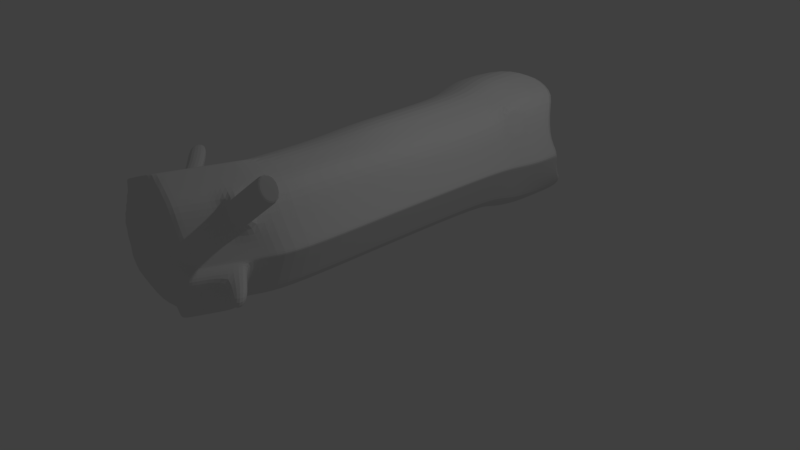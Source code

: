 # Source: CELMS-BLUKIS.blend  (saved by Blender 2.78.0; exported with 4.5.12 LTS)
import bpy
from mathutils import Matrix  # noqa: F401  (used for matrix-valued properties, if any)

bpy.ops.wm.read_factory_settings(use_empty=True)
scene = bpy.context.scene
scene.name = 'Scene'

# ---- collections
col_collection_1 = bpy.data.collections.new('Collection 1'); scene.collection.children.link(col_collection_1)

# ---- materials (node trees are filled in below, after node groups)
mat_material_001 = bpy.data.materials.new('Material.001')
mat_material_001.alpha_threshold = 0.0
mat_material_001.use_transparent_shadow = False
mat_material_001.roughness = 0.5

# ---- material node trees

# ---- world
world_world = bpy.data.worlds.new('World'); scene.world = world_world
world_world.color = (0.05088, 0.05088, 0.05088)
world_world.use_sun_shadow = False
world_world.sun_shadow_jitter_overblur = 0.0
world_world.cycles.sampling_method = 'MANUAL'

# ---- cameras
cam_camera = bpy.data.cameras.new('Camera')
cam_camera.clip_end = 100.0
cam_camera.lens = 35.0
cam_camera.sensor_width = 32.0
cam_camera.sensor_height = 18.0
cam_camera.ortho_scale = 7.314
cam_camera.dof.focus_distance = 0.0
cam_camera.dof.aperture_fstop = 128.0

# ---- lights
light_lamp = bpy.data.lights.new('Lamp', 'POINT')
light_lamp.transmission_factor = 0.0
light_lamp.cutoff_distance = 30.0
light_lamp.energy = 100.0
light_lamp.shadow_buffer_clip_start = 1.001
light_lamp.shadow_soft_size = 0.1
light_lamp.shadow_maximum_resolution = 0.006
light_lamp.use_absolute_resolution = True

# ---- meshes
me_cylinder = bpy.data.meshes.new('Cylinder')
me_cylinder.from_pydata([(-0.01811, 1.183, -1.0), (-0.9908, 0.6882, 1.186), (0.8097, 0.8949, -0.9585), (-0.2458, 0.5463, 1.268), (1.172, -0.007255, -1.0), (0.1251, -0.2275, 1.255), (0.8234, -0.8487, -1.0), (-0.1726, -0.9461, 1.255), (-0.01811, -1.197, -1.0), (-0.8556, -1.209, 1.237), (-0.8596, -0.8487, -1.0), (-1.574, -0.9109, 1.237), (-1.208, -0.007255, -1.0), (-2.007, -0.3281, 1.186), (-0.8596, 0.8342, -1.0), (-1.709, 0.3905, 1.186), (0.0, 1.0, -0.7221), (0.7071, 0.7071, -0.7221), (1.0, -4.371e-08, -0.7221), (0.7071, -0.7071, -0.7221), (-8.742e-08, -1.0, -0.7221), (-0.7071, -0.7071, -0.7221), (-1.0, 1.192e-08, -0.7221), (-0.7071, 0.7071, -0.7221), (-0.1352, 0.8641, 0.7232), (0.5983, 0.7271, 0.8053), (0.9644, -0.0352, 0.792), (0.6715, -0.7423, 0.792), (-8.742e-08, -1.0, 0.774), (-0.7071, -0.7071, 0.774), (-1.135, -0.1359, 0.7232), (-0.8423, 0.5712, 0.7232), (0.6339, 0.7623, 0.2361), (1.0, -4.371e-08, 0.2228), (0.7071, -0.7071, 0.2228), (-8.742e-08, -1.0, 0.2228), (-0.7071, -0.7071, 0.2228), (-1.135, -0.1359, 0.172), (-0.8423, 0.5712, 0.172), (-0.1352, 0.8641, 0.172), (0.7071, 0.7071, -0.006101), (1.0, -4.371e-08, -0.006101), (0.7071, -0.7071, -0.006101), (-8.742e-08, -1.0, -0.006101), (-0.7071, -0.7071, -0.006101), (-1.0, 1.192e-08, -0.006101), (-0.7071, 0.7071, -0.006101), (0.0, 1.0, -0.006101), (0.9888, 0.4624, -0.9585), (-0.09281, 0.177, 1.268), (0.8577, 0.3437, -0.7221), (0.7488, 0.3636, 0.8053), (0.7844, 0.3988, 0.2361), (0.8577, 0.3437, -0.006101), (1.172, -0.007255, -1.0), (0.1251, -0.2275, 1.255), (1.0, -2.98e-08, -0.7221), (0.9644, -0.0352, 0.792), (1.0, -2.98e-08, 0.2228), (1.0, -2.98e-08, -0.006101), (0.7559, 0.836, -0.8298), (1.092, -0.003896, -0.8713), (0.7695, -0.7832, -0.8713), (-0.009723, -1.106, -0.8713), (-0.789, -0.7832, -0.8713), (-1.112, -0.003896, -0.8713), (-0.789, 0.7754, -0.8713), (-0.009723, 1.098, -0.8713), (0.9218, 0.4355, -0.8298), (1.092, -0.003896, -0.8713), (0.7559, 0.836, -0.8298), (0.8097, 0.8949, -0.9585), (0.9888, 0.4624, -0.9585), (0.9218, 0.4355, -0.8298), (-0.004817, 1.194, -1.248), (0.823, 0.9096, -1.367), (1.002, 0.4736, -1.207), (1.185, 0.003934, -1.248), (1.185, 0.003934, -1.248), (0.8366, -0.8334, -1.437), (-0.004817, -1.186, -1.248), (-0.8463, -0.8359, -1.323), (-1.195, 0.002704, -1.192), (-0.8463, 0.8436, -1.168), (-0.1352, 0.8641, 0.7232), (-0.9908, 0.6882, 1.186), (-1.709, 0.3905, 1.186), (-0.8423, 0.5712, 0.7232), (-0.5162, 0.7858, 0.9293), (0.2224, 0.6466, 1.011), (0.5907, -0.1208, 0.9981), (0.2957, -0.8331, 0.9981), (-0.381, -1.093, 0.9801), (-1.093, -0.7979, 0.9801), (-1.523, -0.2215, 0.9293), (-1.228, 0.4908, 0.9293), (0.3741, 0.2805, 1.011), (0.5907, -0.1208, 0.9981), (-0.5162, 0.7858, 0.9293), (-1.228, 0.4908, 0.9293), (-1.134, 0.171, -1.0), (-1.944, -0.1759, 1.186), (-0.938, 0.1498, -0.7221), (-1.073, 0.01389, 0.7232), (-1.073, 0.01389, 0.172), (-0.938, 0.1498, -0.006101), (-1.043, 0.1611, -0.8713), (-1.121, 0.1821, -1.248), (-1.461, -0.07063, 0.9293), (0.3765, 0.6796, 0.9269), (0.7439, -0.08571, 0.9136), (0.4498, -0.7958, 0.9136), (-0.2248, -1.055, 0.8956), (-0.9349, -0.7606, 0.8956), (-1.364, -0.1864, 0.8448), (-1.07, 0.5238, 0.8448), (0.5277, 0.3146, 0.9269), (0.7439, -0.08571, 0.9136), (-1.07, 0.5238, 0.8448), (-0.36, 0.8179, 0.8448), (-0.36, 0.8179, 0.8448), (-1.302, -0.03598, 0.8448), (-0.9728, 0.5608, -1.0), (-0.8023, 0.4774, -0.7221), (-0.9374, 0.3415, 0.7232), (-0.9374, 0.3415, 0.172), (-0.8023, 0.4774, -0.006101), (-0.8938, 0.5222, -0.8713), (-0.9595, 0.5703, -1.168), (-1.324, 0.2594, 0.9293), (-1.806, 0.157, 1.186), (-1.166, 0.2931, 0.8448), (-1.892, 0.1089, 0.7519), (-1.733, 0.1435, 0.6674), (-1.755, 0.4389, 0.7519), (-1.597, 0.4726, 0.6674), (0.4769, 0.7518, 1.09), (0.6286, 0.3857, 1.09), (0.631, 0.7848, 1.006), (0.7822, 0.4198, 1.006), (-0.01575, -1.011, 1.295), (0.2819, -0.2923, 1.295), (0.4525, -0.8979, 1.038), (0.7475, -0.1856, 1.038), (-0.8513, 0.8394, -1.075), (-1.2, -0.001484, -1.1), (-0.8513, -0.8401, -1.23), (-0.009791, -1.19, -1.155), (0.9971, 0.4694, -1.114), (0.818, 0.9054, -1.274), (0.8317, -0.8376, -1.344), (-0.009791, 1.19, -1.155), (1.18, -0.0002538, -1.155), (1.18, -0.0002538, -1.155), (-1.126, 0.178, -1.155), (-0.9645, 0.5661, -1.075), (0.382, 1.044, -0.9799), (-0.6307, 0.6196, 1.226), (0.3418, 0.8584, -0.7221), (0.2193, 0.7979, 0.7629), (0.2365, 0.8149, 0.203), (0.3418, 0.8584, -0.006101), (0.3603, 0.9715, -0.8513), (0.3953, 1.058, -1.389), (-0.1592, 0.7185, 0.969), (-0.003991, 0.7511, 0.8845), (0.3903, 1.054, -1.296), (-0.007609, -1.018, -0.006101), (-0.007609, -1.018, -0.7221), (-0.7147, -0.7254, -0.006101), (-0.7147, -0.7254, -0.7221), (0.008716, 0.8533, -1.237), (0.549, 0.6654, -1.21), (0.6659, 0.3831, -1.21), (0.7854, 0.07663, -1.237), (0.7854, 0.07663, -1.237), (0.5579, -0.4726, -1.237), (0.008716, -0.7, -1.237), (-0.5405, -0.4726, -1.237), (-0.768, 0.07663, -1.237), (-0.5405, 0.6258, -1.237), (-0.7198, 0.1929, -1.237), (-0.6144, 0.4474, -1.237), (0.2698, 0.7625, -1.224), (0.1546, 0.3335, -1.339), (0.203, 0.3166, -1.336), (0.2233, 0.2676, -1.336), (0.2441, 0.2144, -1.341), (0.2441, 0.2144, -1.341), (0.2046, 0.1191, -1.341), (0.1092, 0.07956, -1.341), (0.01388, 0.1191, -1.341), (-0.02562, 0.2144, -1.341), (0.001046, 0.2788, -1.341), (0.01388, 0.3098, -1.341), (0.1092, 0.3493, -1.341), (-0.01725, 0.2346, -1.341), (-0.9376, -0.6604, -1.0), (-1.671, -0.7805, 1.225), (-0.7726, -0.5489, -0.7221), (-0.8029, -0.5793, 0.7627), (-0.8029, -0.5793, 0.2114), (-0.7726, -0.5489, -0.006101), (-0.8612, -0.6088, -0.8713), (-0.9243, -0.6476, -1.323), (-1.189, -0.6689, 0.9687), (-1.031, -0.6321, 0.8842), (-0.9292, -0.6518, -1.23), (-1.098, -0.273, -1.0), (-0.9075, -0.2233, -0.7221), (-1.0, -0.3163, 0.7393), (-1.0, -0.3163, 0.188), (-0.9075, -0.2233, -0.006101), (-1.01, -0.25, -0.8713), (-1.085, -0.2631, -1.192), (-1.388, -0.4035, 0.9453), (-1.229, -0.3677, 0.8609), (-1.87, -0.5122, 1.202), (-1.09, -0.2672, -1.1), (-1.874, -0.007145, 1.186), (-1.052, 0.3686, -1.0), (-0.8692, 0.3158, -0.7221), (-1.004, 0.18, 0.7232), (-1.004, 0.18, 0.172), (-0.8692, 0.3158, -0.006101), (-0.9676, 0.3442, -0.8713), (-1.039, 0.3789, -1.208), (-1.392, 0.09665, 0.9293), (-1.233, 0.1308, 0.8448), (-1.823, 0.2761, 0.7519), (-1.664, 0.3103, 0.6674), (-1.044, 0.3747, -1.115), (0.9166, -0.6236, -1.0), (0.7855, -0.5179, -0.7221), (0.7499, -0.5531, 0.792), (0.7855, -0.5179, 0.2228), (0.7855, -0.5179, -0.006101), (-0.09292, -0.7538, 1.255), (0.8559, -0.5746, -0.8713), (0.9918, -0.5858, -1.404), (0.3746, -0.6425, 0.9981), (0.5285, -0.6058, 0.9136), (0.06389, -0.8186, 1.295), (0.5314, -0.7073, 1.038), (0.9892, -0.588, -1.355), (0.01629, -0.4902, 1.255), (0.1731, -0.555, 1.295), (1.056, -0.4294, -1.257), (1.044, -0.3148, -1.0), (0.8929, -0.2585, -0.7221), (0.8574, -0.2937, 0.792), (0.8929, -0.2585, 0.2228), (0.8929, -0.2585, -0.006101), (0.9743, -0.2887, -0.8713), (1.058, -0.4272, -1.305), (0.4828, -0.3812, 0.9981), (0.6364, -0.3453, 0.9136), (0.6397, -0.446, 1.038), (0.4769, 0.7518, 1.09), (0.6286, 0.3857, 1.09), (0.631, 0.7848, 1.006), (0.7822, 0.4198, 1.006), (0.8839, 1.157, 1.01), (1.036, 0.7906, 1.01), (1.038, 1.19, 0.9254), (1.189, 0.8247, 0.9254), (0.8839, 1.157, 1.01), (1.036, 0.7906, 1.01), (1.038, 1.19, 0.9254), (1.189, 0.8247, 0.9254), (-2.146, 0.214, 0.684), (-1.987, 0.2487, 0.5995), (-2.077, 0.3813, 0.684), (-2.01, 0.544, 0.684), (-1.918, 0.4155, 0.5995), (-1.851, 0.5777, 0.5995), (-0.8849, 0.71, 1.129), (-0.8849, 0.71, 1.129), (-0.1413, 0.5687, 1.211), (0.229, -0.2037, 1.197), (-0.06805, -0.9209, 1.197), (-0.7497, -1.183, 1.179), (-1.467, -0.8857, 1.179), (-1.899, -0.3043, 1.129), (-1.602, 0.4129, 1.129), (0.0114, 0.2001, 1.211), (0.229, -0.2037, 1.197), (-1.602, 0.4129, 1.129), (-1.836, -0.1524, 1.129), (-1.699, 0.1799, 1.129), (0.08876, -0.9857, 1.238), (0.3858, -0.2685, 1.238), (-0.5255, 0.6417, 1.168), (-1.564, -0.7556, 1.168), (-1.763, -0.4879, 1.145), (-1.766, 0.01602, 1.129), (0.1682, -0.7938, 1.238), (0.2772, -0.5306, 1.238), (0.07888, 0.6159, 1.09), (0.448, -0.1535, 1.077), (0.1521, -0.8677, 1.077), (-0.5265, -1.128, 1.059), (-1.241, -0.8325, 1.059), (-1.672, -0.2542, 1.008), (-1.376, 0.46, 1.008), (0.2309, 0.2488, 1.09), (0.448, -0.1535, 1.077), (-1.376, 0.46, 1.008), (-1.609, -0.1029, 1.008), (-1.472, 0.228, 1.008), (0.3089, -0.9325, 1.117), (0.6048, -0.2183, 1.117), (-0.3037, 0.6882, 1.048), (-1.337, -0.7031, 1.047), (-1.536, -0.4368, 1.024), (-1.54, 0.06483, 1.008), (0.3881, -0.7414, 1.117), (0.4966, -0.4794, 1.117), (-0.6617, 0.7559, 1.008), (-0.6617, 0.7559, 1.008), (0.9557, -0.3633, 1.207), (1.098, -0.3306, 1.128), (0.9906, -0.591, 1.128), (0.8475, -0.6244, 1.207)], [], [(292, 157, 3, 278), (285, 49, 5, 279), (237, 7, 140, 242), (280, 7, 9, 281), (281, 9, 11, 282), (294, 217, 13, 283), (3, 157, 1, 15, 130, 219, 101, 13, 217, 198, 11, 9, 7, 237, 245, 55, 5, 49), (289, 130, 15, 284), (284, 15, 86, 287), (155, 144, 83, 128), (66, 23, 16, 67), (127, 123, 23, 66), (213, 209, 22, 65), (63, 20, 21, 64), (62, 19, 20, 63), (238, 233, 19, 62), (68, 50, 18, 61), (162, 158, 17, 60), (38, 31, 24, 39), (125, 124, 31, 38), (211, 210, 30, 37), (35, 28, 29, 36), (34, 27, 28, 35), (235, 234, 27, 34), (52, 51, 26, 33), (160, 159, 25, 32), (161, 160, 32, 40), (53, 52, 33, 41), (236, 235, 34, 42), (42, 34, 35, 43), (43, 35, 36, 44), (212, 211, 37, 45), (126, 125, 38, 46), (46, 38, 39, 47), (23, 46, 47, 16), (123, 126, 46, 23), (209, 212, 45, 22), (44, 21, 170, 169), (19, 42, 43, 20), (233, 236, 42, 19), (50, 53, 41, 18), (158, 161, 40, 17), (17, 40, 53, 50), (40, 32, 52, 53), (32, 25, 51, 52), (60, 17, 50, 68), (278, 3, 49, 285), (18, 41, 59, 56), (41, 33, 58, 59), (33, 26, 57, 58), (61, 18, 56, 69), (279, 5, 55, 286), (4, 61, 69, 54), (68, 48, 72, 73), (156, 162, 60, 2), (48, 68, 61, 4), (232, 238, 62, 6), (6, 62, 63, 8), (8, 63, 64, 10), (208, 213, 65, 12), (122, 127, 66, 14), (14, 66, 67, 0), (71, 70, 73, 72), (2, 60, 70, 71), (48, 2, 71, 72), (60, 68, 73, 70), (74, 163, 75, 76, 77, 78, 254, 239, 79, 80, 81, 204, 214, 82, 107, 226, 128, 83), (218, 145, 82, 214), (147, 146, 81, 80), (149, 148, 76, 75), (150, 147, 80, 79), (166, 149, 75, 163), (244, 150, 79, 239), (153, 152, 78, 77), (148, 153, 77, 76), (144, 151, 74, 83), (287, 86, 85, 277), (15, 1, 85, 86), (24, 31, 87, 84), (119, 24, 84, 120), (318, 88, 98, 319), (118, 99, 98, 120), (110, 90, 97, 117), (109, 89, 136, 138), (115, 95, 99, 118), (131, 129, 95, 115), (216, 215, 94, 114), (112, 92, 93, 113), (111, 91, 92, 112), (241, 240, 91, 111), (116, 96, 90, 110), (165, 164, 89, 109), (114, 94, 108, 121), (12, 65, 106, 100), (22, 45, 105, 102), (45, 37, 104, 105), (37, 30, 103, 104), (65, 22, 102, 106), (145, 154, 107, 82), (283, 13, 101, 288), (30, 114, 121, 103), (159, 165, 109, 25), (51, 116, 110, 26), (234, 241, 111, 27), (27, 111, 112, 28), (28, 112, 113, 29), (210, 216, 114, 30), (124, 131, 115, 31), (31, 115, 118, 87), (25, 109, 116, 51), (26, 110, 117, 57), (87, 118, 120, 84), (88, 119, 120, 98), (222, 228, 131, 124), (227, 129, 134, 229), (220, 225, 127, 122), (221, 224, 126, 123), (224, 223, 125, 126), (223, 222, 124, 125), (225, 221, 123, 127), (231, 155, 128, 226), (295, 219, 130, 289), (135, 230, 274, 275), (121, 108, 132, 133), (129, 131, 135, 134), (228, 121, 133, 230), (137, 139, 261, 259), (116, 109, 138, 139), (89, 96, 137, 136), (96, 116, 139, 137), (296, 242, 140, 290), (286, 55, 141, 291), (300, 91, 142, 310), (255, 97, 143, 257), (220, 122, 155, 231), (12, 100, 154, 145), (14, 0, 151, 144), (48, 4, 153, 148), (4, 54, 152, 153), (232, 6, 150, 244), (156, 2, 149, 166), (6, 8, 147, 150), (2, 48, 148, 149), (8, 10, 146, 147), (208, 12, 145, 218), (122, 14, 144, 155), (0, 156, 166, 151), (24, 119, 165, 159), (119, 88, 164, 165), (151, 166, 163, 74), (0, 67, 162, 156), (16, 47, 161, 158), (47, 39, 160, 161), (39, 24, 159, 160), (67, 16, 158, 162), (276, 1, 157, 292), (168, 167, 169, 170), (20, 43, 167, 168), (43, 44, 169, 167), (21, 20, 168, 170), (171, 180, 182, 181, 179, 178, 177, 176, 175, 174, 173, 172, 183), (195, 184, 185, 186, 187, 188, 189, 190, 191, 192, 196, 193, 194), (180, 171, 195, 194), (183, 172, 185, 184), (172, 173, 186, 185), (173, 174, 187, 186), (174, 175, 188, 187), (175, 176, 189, 188), (179, 181, 196, 192), (176, 177, 190, 189), (181, 182, 193, 196), (177, 178, 191, 190), (171, 183, 184, 195), (178, 179, 192, 191), (182, 180, 194, 193), (10, 197, 207, 146), (29, 113, 206, 200), (113, 93, 205, 206), (146, 207, 204, 81), (10, 64, 203, 197), (21, 44, 202, 199), (44, 36, 201, 202), (36, 29, 200, 201), (64, 21, 199, 203), (282, 11, 198, 293), (197, 208, 218, 207), (200, 206, 216, 210), (206, 205, 215, 216), (207, 218, 214, 204), (197, 203, 213, 208), (199, 202, 212, 209), (202, 201, 211, 212), (201, 200, 210, 211), (203, 199, 209, 213), (293, 198, 217, 294), (100, 220, 231, 154), (131, 228, 230, 135), (230, 133, 271, 274), (288, 101, 219, 295), (154, 231, 226, 107), (106, 102, 221, 225), (104, 103, 222, 223), (105, 104, 223, 224), (102, 105, 224, 221), (100, 106, 225, 220), (108, 227, 229, 132), (103, 121, 228, 222), (248, 232, 244, 247), (91, 240, 243, 142), (297, 246, 242, 296), (250, 256, 241, 234), (256, 255, 240, 241), (247, 244, 239, 254), (248, 253, 238, 232), (249, 252, 236, 233), (252, 251, 235, 236), (251, 250, 234, 235), (253, 249, 233, 238), (245, 237, 242, 246), (55, 245, 246, 141), (69, 56, 249, 253), (58, 57, 250, 251), (59, 58, 251, 252), (56, 59, 252, 249), (54, 69, 253, 248), (152, 247, 254, 78), (117, 97, 255, 256), (57, 117, 256, 250), (291, 141, 246, 297), (54, 248, 247, 152), (240, 255, 257, 243), (259, 261, 265, 263), (136, 137, 259, 258), (139, 138, 260, 261), (138, 136, 258, 260), (262, 263, 267, 266), (258, 259, 263, 262), (261, 260, 264, 265), (260, 258, 262, 264), (268, 266, 267, 269), (265, 264, 268, 269), (264, 262, 266, 268), (263, 265, 269, 267), (274, 272, 273, 275), (271, 270, 272, 274), (133, 132, 270, 271), (132, 229, 272, 270), (134, 135, 275, 273), (229, 134, 273, 272), (311, 291, 297, 317), (317, 297, 296, 316), (308, 288, 295, 315), (313, 293, 294, 314), (302, 282, 293, 313), (318, 276, 292, 312), (7, 280, 290, 140), (306, 286, 291, 311), (316, 296, 290, 310), (315, 295, 289, 309), (303, 283, 288, 308), (1, 276, 277, 85), (307, 287, 277, 319), (299, 279, 286, 306), (298, 278, 285, 305), (304, 284, 287, 307), (309, 289, 284, 304), (314, 294, 283, 303), (301, 281, 282, 302), (300, 280, 281, 301), (305, 285, 279, 299), (312, 292, 278, 298), (164, 312, 298, 89), (96, 305, 299, 90), (91, 300, 301, 92), (92, 301, 302, 93), (215, 314, 303, 94), (129, 309, 304, 95), (95, 304, 307, 99), (89, 298, 305, 96), (90, 299, 306, 97), (99, 307, 319, 98), (94, 303, 308, 108), (227, 315, 309, 129), (243, 316, 310, 142), (97, 306, 311, 143), (88, 318, 312, 164), (93, 302, 313, 205), (205, 313, 314, 215), (108, 308, 315, 227), (257, 317, 316, 243), (317, 257, 322, 323), (280, 300, 310, 290), (276, 318, 319, 277), (321, 320, 323, 322), (311, 317, 323, 320), (257, 143, 321, 322), (143, 311, 320, 321)])
_uv = me_cylinder.uv_layers.new(name='UVMap')
_uv.uv.foreach_set('vector', [0.0, 0.0, 0.0, 0.0, 0.0, 0.0, 0.0, 0.0, 0.0, 0.0, 0.0, 0.0, 0.0, 0.0, 0.0, 0.0, 0.0, 0.0, 0.0, 0.0, 0.0, 0.0, 0.0, 0.0, 0.0, 0.0, 0.0, 0.0, 0.0, 0.0, 0.0, 0.0, 0.0, 0.0, 0.0, 0.0, 0.0, 0.0, 0.0, 0.0, 0.0, 0.0, 0.0, 0.0, 0.0, 0.0, 0.0, 0.0, 0.0, 0.0, 0.0, 0.0, 0.0, 0.0, 0.0, 0.0, 0.0, 0.0, 0.0, 0.0, 0.0, 0.0, 0.0, 0.0, 0.0, 0.0, 0.0, 0.0, 0.0, 0.0, 0.0, 0.0, 0.0, 0.0, 0.0, 0.0, 0.0, 0.0, 0.0, 0.0, 0.0, 0.0, 0.0, 0.0, 0.0, 0.0, 0.0, 0.0, 0.0, 0.0, 0.0, 0.0, 0.0, 0.0, 0.0, 0.0, 0.0, 0.0, 0.0, 0.0, 0.0, 0.0, 0.0, 0.0, 0.0, 0.0, 0.0, 0.0, 0.0, 0.0, 0.0, 0.0, 0.0, 0.0, 0.0, 0.0, 0.0, 0.0, 0.0, 0.0, 0.0, 0.0, 0.0, 0.0, 0.0, 0.0, 0.0, 0.0, 0.0, 0.0, 0.0, 0.0, 0.0, 0.0, 0.0, 0.0, 0.0, 0.0, 0.0, 0.0, 0.0, 0.0, 0.0, 0.0, 0.0, 0.0, 0.0, 0.0, 0.0, 0.0, 0.0, 0.0, 0.0, 0.0, 0.0, 0.0, 0.0, 0.0, 0.0, 0.0, 0.0, 0.0, 0.0, 0.0, 0.0, 0.0, 0.0, 0.0, 0.0, 0.0, 0.0, 0.0, 0.0, 0.0, 0.0, 0.0, 0.0, 0.0, 0.0, 0.0, 0.0, 0.0, 0.0, 0.0, 0.0, 0.0, 0.0, 0.0, 0.0, 0.0, 0.0, 0.0, 0.0, 0.0, 0.0, 0.0, 0.0, 0.0, 0.0, 0.0, 0.0, 0.0, 0.0, 0.0, 0.0, 0.0, 0.0, 0.0, 0.0, 0.0, 0.0, 0.0, 0.0, 0.0, 0.0, 0.0, 0.0, 0.0, 0.0, 0.0, 0.0, 0.0, 0.0, 0.0, 0.0, 0.0, 0.0, 0.0, 0.0, 0.0, 0.0, 0.0, 0.0, 0.0, 0.0, 0.0, 0.0, 0.0, 0.0, 0.0, 0.0, 0.0, 0.0, 0.0, 0.0, 0.0, 0.0, 0.0, 0.0, 0.0, 0.0, 0.0, 0.0, 0.0, 0.0, 0.0, 0.0, 0.0, 0.0, 0.0, 0.0, 0.0, 0.0, 0.0, 0.0, 0.0, 0.0, 0.0, 0.0, 0.0, 0.0, 0.0, 0.0, 0.0, 0.0, 0.0, 0.0, 0.0, 0.0, 0.0, 0.0, 0.0, 0.0, 0.0, 0.0, 0.0, 0.0, 0.0, 0.0, 0.0, 0.0, 0.0, 0.0, 0.0, 0.0, 0.0, 0.0, 0.0, 0.0, 0.0, 0.0, 0.0, 0.0, 0.0, 0.0, 0.0, 0.0, 0.0, 0.0, 0.0, 0.0, 0.0, 0.0, 0.0, 0.0, 0.0, 0.0, 0.0, 0.0, 0.0, 0.0, 0.0, 0.0, 0.0, 0.0, 0.0, 0.0, 0.0, 0.0, 0.0, 0.0, 0.0, 0.0, 0.0, 0.0, 0.0, 0.0, 0.0, 0.0, 0.0, 0.0, 0.0, 0.0, 0.0, 0.0, 0.0, 0.0, 0.0, 0.0, 0.0, 0.0, 0.0, 0.0, 0.0, 0.0, 0.0, 0.0, 0.0, 0.0, 0.0, 0.0, 0.0, 0.0, 0.0, 0.0, 0.0, 0.0, 0.0, 0.0, 0.0, 0.0, 0.0, 0.0, 0.0, 0.0, 0.0, 0.0, 0.0, 0.0, 0.0, 0.0, 0.0, 0.0, 0.0, 0.0, 0.0, 0.0, 0.0, 0.0, 0.0, 0.0, 0.0, 0.0, 0.0, 0.0, 0.0, 0.0, 0.0, 0.0, 0.0, 0.0, 0.0, 0.0, 0.0, 0.0, 0.0, 0.0, 0.0, 0.0, 0.0, 0.0, 0.0, 0.0, 0.0, 0.0, 0.0, 0.0, 0.0, 0.0, 0.0, 0.0, 0.0, 0.0, 0.0, 0.0, 0.0, 0.0, 0.0, 0.0, 0.0, 0.0, 0.0, 0.0, 0.0, 0.0, 0.0, 0.0, 0.0, 0.0, 0.0, 0.0, 0.0, 0.0, 0.0, 0.0, 0.0, 0.0, 0.0, 0.0, 0.0, 0.0, 0.0, 0.0, 0.0, 0.0, 0.0, 0.0, 0.0, 0.0, 0.0, 0.0, 0.0, 0.0, 0.0, 0.0, 0.0, 0.0, 0.0, 0.0, 0.0, 0.0, 0.0, 0.0, 0.0, 0.0, 0.0, 0.0, 0.0, 0.0, 0.0, 0.0, 0.0, 0.0, 0.0, 0.0, 0.0, 0.0, 0.0, 0.0, 0.0, 0.0, 0.0, 0.0, 0.0, 0.0, 0.0, 0.0, 0.0, 0.0, 0.0, 0.0, 0.0, 0.0, 0.0, 0.0, 0.0, 0.0, 0.0, 0.0, 0.0, 0.0, 0.0, 0.0, 0.0, 0.0, 0.0, 0.0, 0.0, 0.0, 0.0, 0.0, 0.0, 0.0, 0.0, 0.0, 0.0, 0.0, 0.0, 0.0, 0.0, 0.0, 0.0, 0.0, 0.0, 0.0, 0.0, 0.0, 0.0, 0.0, 0.0, 0.0, 0.0, 0.0, 0.0, 0.0, 0.0, 0.0, 0.0, 0.0, 0.0, 0.0, 0.0, 0.0, 0.0, 0.0, 0.0, 0.0, 0.0, 0.0, 0.0, 0.0, 0.0, 0.0, 0.0, 0.0, 0.0, 0.0, 0.0, 0.0, 0.0, 0.0, 0.0, 0.0, 0.0, 0.0, 0.0, 0.0, 0.0, 0.0, 0.0, 0.0, 0.0, 0.0, 0.0, 0.0, 0.0, 0.0, 0.0, 0.0, 0.0, 0.0, 0.0, 0.0, 0.0, 0.0, 0.0, 0.0, 0.0, 0.0, 0.0, 0.0, 0.0, 0.0, 0.0, 0.0, 0.0, 0.0, 0.0, 0.0, 0.0, 0.0, 0.0, 0.0, 0.0, 0.0, 0.0, 0.0, 0.0, 0.0, 0.0, 0.0, 0.0, 0.0, 0.0, 0.0, 0.0, 0.0, 0.0, 0.0, 0.0, 0.0, 0.0, 0.0, 0.0, 0.0, 0.0, 0.0, 0.0, 0.0, 0.0, 0.0, 0.0, 0.0, 0.0, 0.0, 0.0, 0.0, 0.0, 0.0, 0.0, 0.0, 0.0, 0.0, 0.0, 0.0, 0.0, 0.0, 0.0, 0.0, 0.0, 0.0, 0.0, 0.0, 0.0, 0.0, 0.0, 0.0, 0.0, 0.0, 0.0, 0.0, 0.0, 0.0, 0.0, 0.0, 0.0, 0.0, 0.0, 0.0, 0.0, 0.0, 0.0, 0.0, 0.0, 0.0, 0.0, 0.0, 0.0, 0.0, 0.0, 0.0, 0.0, 0.0, 0.0, 0.0, 0.0, 0.0, 0.0, 0.0, 0.0, 0.0, 0.0, 0.0, 0.0, 0.0, 0.0, 0.0, 0.0, 0.0, 0.0, 0.0, 0.0, 0.0, 0.0, 0.0, 0.0, 0.0, 0.0, 0.0, 0.0, 0.0, 0.0, 0.0, 0.0, 0.0, 0.0, 0.0, 0.0, 0.0, 0.0, 0.0, 0.0, 0.0, 0.0, 0.0, 0.0, 0.0, 0.0, 0.0, 0.0, 0.0, 0.0, 0.0, 0.0, 0.0, 0.0, 0.0, 0.0, 0.0, 0.0, 0.0, 0.0, 0.0, 0.0, 0.0, 0.0, 0.0, 0.0, 0.0, 0.0, 0.0, 0.0, 0.0, 0.0, 0.0, 0.0, 0.0, 0.0, 0.0, 0.0, 0.0, 0.0, 0.0, 0.0, 0.0, 0.0, 0.0, 0.0, 0.0, 0.0, 0.0, 0.0, 0.0, 0.0, 0.0, 0.0, 0.0, 0.0, 0.0, 0.0, 0.0, 0.0, 0.0, 0.0, 0.0, 0.0, 0.0, 0.0, 0.0, 0.0, 0.0, 0.0, 0.0, 0.0, 0.0, 0.0, 0.0, 0.0, 0.0, 0.0, 0.0, 0.0, 0.0, 0.0, 0.0, 0.0, 0.0, 0.0, 0.0, 0.0, 0.0, 0.0, 0.0, 0.0, 0.0, 0.0, 0.0, 0.0, 0.0, 0.0, 0.0, 0.0, 0.0, 0.0, 0.0, 0.0, 0.0, 0.0, 0.0, 0.0, 0.0, 0.0, 0.0, 0.0, 0.0, 0.0, 0.0, 0.0, 0.0, 0.0, 0.0, 0.0, 0.0, 0.0, 0.0, 0.0, 0.0, 0.0, 0.0, 0.0, 0.0, 0.0, 0.0, 0.0, 0.0, 0.0, 0.0, 0.0, 0.0, 0.0, 0.0, 0.0, 0.0, 0.0, 0.0, 0.0, 0.0, 0.0, 0.0, 0.0, 0.0, 0.0, 0.0, 0.0, 0.0, 0.0, 0.0, 0.0, 0.0, 0.0, 0.0, 0.0, 0.0, 0.0, 0.0, 0.0, 0.0, 0.0, 0.0, 0.0, 0.0, 0.0, 0.0, 0.0, 0.0, 0.0, 0.0, 0.0, 0.0, 0.0, 0.0, 0.0, 0.0, 0.0, 0.0, 0.0, 0.0, 0.0, 0.0, 0.0, 0.0, 0.0, 0.0, 0.0, 0.0, 0.0, 0.0, 0.0, 0.0, 0.0, 0.0, 0.0, 0.0, 0.0, 0.0, 0.0, 0.0, 0.0, 0.0, 0.0, 0.0, 0.0, 0.0, 0.0, 0.0, 0.0, 0.0, 0.0, 0.0, 0.0, 0.0, 0.0, 0.0, 0.0, 0.0, 0.0, 0.0, 0.0, 0.0, 0.0, 0.0, 0.0, 0.0, 0.0, 0.0, 0.0, 0.0, 0.0, 0.0, 0.0, 0.0, 0.0, 0.0, 0.0, 0.0, 0.0, 0.0, 0.0, 0.0, 0.0, 0.0, 0.0, 0.0, 0.0, 0.0, 0.0, 0.0, 0.0, 0.0, 0.0, 0.0, 0.0, 0.0, 0.0, 0.0, 0.0, 0.0, 0.0, 0.0, 0.0, 0.0, 0.0, 0.0, 0.0, 0.0, 0.0, 0.0, 0.0, 0.0, 0.0, 0.0, 0.0, 0.0, 0.0, 0.0, 0.0, 0.0, 0.0, 0.0, 0.0, 0.0, 0.0, 0.0, 0.0, 0.0, 0.0, 0.0, 0.0, 0.0, 0.0, 0.0, 0.0, 0.0, 0.0, 0.0, 0.0, 0.0, 0.0, 0.0, 0.0, 0.0, 0.0, 0.0, 0.0, 0.0, 0.0, 0.0, 0.0, 0.0, 0.0, 0.0, 0.0, 0.0, 0.0, 0.0, 0.0, 0.0, 0.0, 0.0, 0.0, 0.0, 0.0, 0.0, 0.0, 0.0, 0.0, 0.0, 0.0, 0.0, 0.0, 0.0, 0.0, 0.0, 0.0, 0.0, 0.0, 0.0, 0.0, 0.0, 0.0, 0.0, 0.0, 0.0, 0.0, 0.0, 0.0, 0.0, 0.0, 0.0, 0.0, 0.0, 0.0, 0.0, 0.0, 0.0, 0.0, 0.0, 0.0, 0.0, 0.0, 0.0, 0.0, 0.0, 0.0, 0.0, 0.0, 0.0, 0.0, 0.0, 0.0, 0.0, 0.0, 0.0, 0.0, 0.0, 0.0, 0.0, 0.0, 0.0, 0.0, 0.0, 0.0, 0.0, 0.0, 0.0, 0.0, 0.0, 0.0, 0.0, 0.0, 0.0, 0.0, 0.0, 0.0, 0.0, 0.0, 0.0, 0.0, 0.0, 0.0, 0.0, 0.0, 0.0, 0.0, 0.0, 0.0, 0.0, 0.0, 0.0, 0.0, 0.0, 0.0, 0.0, 0.0, 0.0, 0.0, 0.0, 0.0, 0.0, 0.0, 0.0, 0.0, 0.0, 0.0, 0.0, 0.0, 0.0, 0.0, 0.0, 0.0, 0.0, 0.0, 0.0, 0.0, 0.0, 0.0, 0.0, 0.0, 0.0, 0.0, 0.0, 0.0, 0.0, 0.0, 0.0, 0.0, 0.0, 0.0, 0.0, 0.0, 0.0, 0.0, 0.0, 0.0, 0.0, 0.0, 0.0, 0.0, 0.0, 0.0, 0.0, 0.0, 0.0, 0.0, 0.0, 0.0, 0.0, 0.0, 0.0, 0.0, 0.0, 0.0, 0.0, 0.0, 0.0, 0.0, 0.0, 0.0, 0.0, 0.0, 0.0, 0.0, 0.0, 0.0, 0.0, 0.0, 0.0, 0.0, 0.0, 0.0, 0.0, 0.0, 0.0, 0.0, 0.0, 0.0, 0.0, 0.0, 0.0, 0.0, 0.0, 0.0, 0.0, 0.0, 0.0, 0.0, 0.0, 0.0, 0.0, 0.0, 0.0, 0.0, 0.0, 0.0, 0.0, 0.0, 0.0, 0.0, 0.0, 0.0, 0.0, 0.0, 0.0, 0.0, 0.0, 0.0, 0.0, 0.0, 0.0, 0.0, 0.0, 0.0, 0.0, 0.0, 0.0, 0.0, 0.0, 0.0, 0.0, 0.0, 0.0, 0.0, 0.0, 0.0, 0.0, 0.0, 0.0, 0.0, 0.0, 0.0, 0.0, 0.0, 0.0, 0.0, 0.0, 0.0, 0.0, 0.0, 0.0, 0.0, 0.0, 0.0, 0.0, 0.0, 0.0, 0.0, 0.0, 0.0, 0.0, 0.0, 0.0, 0.0, 0.0, 0.0, 0.0, 0.0, 0.0, 0.0, 0.0, 0.0, 0.0, 0.0, 0.0, 0.0, 0.0, 0.0, 0.0, 0.0, 0.0, 0.0, 0.0, 0.0, 0.0, 0.0, 0.0, 0.0, 0.0, 0.0, 0.0, 0.0, 0.0, 0.0, 0.0, 0.0, 0.0, 0.0, 0.0, 0.0, 0.0, 0.0, 0.0, 0.0, 0.0, 0.0, 0.0, 0.0, 0.0, 0.0, 0.0, 0.0, 0.0, 0.0, 0.0, 0.0, 0.0, 0.0, 0.0, 0.0, 0.0, 0.0, 0.0, 0.0, 0.0, 0.0, 0.0, 0.0, 0.0, 0.0, 0.0, 0.0, 0.0, 0.0, 0.0, 0.0, 0.0, 0.0, 0.0, 0.0, 0.0, 0.0, 0.0, 0.0, 0.0, 0.0, 0.0, 0.0, 0.0, 0.0, 0.0, 0.0, 0.0, 0.0, 0.0, 0.0, 0.0, 0.0, 0.0, 0.0, 0.0, 0.0, 0.0, 0.0, 0.0, 0.0, 0.0, 0.0, 0.0, 0.0, 0.0, 0.0, 0.0, 0.0, 0.0, 0.0, 0.0, 0.0, 0.0, 0.0, 0.0, 0.0, 0.0, 0.0, 0.0, 0.0, 0.0, 0.0, 0.0, 0.0, 0.0, 0.0, 0.0, 0.0, 0.0, 0.0, 0.0, 0.0, 0.0, 0.0, 0.0, 0.0, 0.0, 0.0, 0.0, 0.0, 0.0, 0.0, 0.0, 0.0, 0.0, 0.0, 0.0, 0.0, 0.0, 0.0, 0.0, 0.0, 0.0, 0.0, 0.0, 0.0, 0.0, 0.0, 0.0, 0.0, 0.0, 0.0, 0.0, 0.0, 0.0, 0.0, 0.0, 0.0, 0.0, 0.0, 0.0, 0.0, 0.0, 0.0, 0.0, 0.0, 0.0, 0.0, 0.0, 0.0, 0.0, 0.0, 0.0, 0.0, 0.0, 0.0, 0.0, 0.0, 0.0, 0.0, 0.0, 0.0, 0.0, 0.0, 0.0, 0.0, 0.0, 0.0, 0.0, 0.0, 0.0, 0.0, 0.0, 0.0, 0.0, 0.0, 0.0, 0.0, 0.0, 0.0, 0.0, 0.0, 0.0, 0.0, 0.0, 0.0, 0.0, 0.0, 0.0, 0.0, 0.0, 0.0, 0.0, 0.0, 0.0, 0.0, 0.0, 0.0, 0.0, 0.0, 0.0, 0.0, 0.0, 0.0, 0.0, 0.0, 0.0, 0.0, 0.0, 0.0, 0.0, 0.0, 0.0, 0.0, 0.0, 0.0, 0.0, 0.0, 0.0, 0.0, 0.0, 0.0, 0.0, 0.0, 0.0, 0.0, 0.0, 0.0, 0.0, 0.0, 0.0, 0.0, 0.0, 0.0, 0.0, 0.0, 0.0, 0.0, 0.0, 0.0, 0.0, 0.0, 0.0, 0.0, 0.0, 0.0, 0.0, 0.0, 0.0, 0.0, 0.0, 0.0, 0.0, 0.0, 0.0, 0.0, 0.0, 0.0, 0.0, 0.0, 0.0, 0.0, 0.0, 0.0, 0.0, 0.0, 0.0, 0.0, 0.0, 0.0, 0.0, 0.0, 0.0, 0.0, 0.0, 0.0, 0.0, 0.0, 0.0, 0.0, 0.0, 0.0, 0.0, 0.0, 0.0, 0.0, 0.0, 0.0, 0.0, 0.0, 0.0, 0.0, 0.0, 0.0, 0.0, 0.0, 0.0, 0.0, 0.0, 0.0, 0.0, 0.0, 0.0, 0.0, 0.0, 0.0, 0.0, 0.0, 0.0, 0.0, 0.0, 0.0, 0.0, 0.0, 0.0, 0.0, 0.0, 0.0, 0.0, 0.0, 0.0, 0.0, 0.0, 0.0, 0.0, 0.0, 0.0, 0.0, 0.0, 0.0, 0.0, 0.0, 0.0, 0.0, 0.0, 0.0, 0.0, 0.0, 0.0, 0.0, 0.0, 0.0, 0.0, 0.0, 0.0, 0.0, 0.0, 0.0, 0.0, 0.0, 0.0, 0.0, 0.0, 0.0, 0.0, 0.0, 0.0, 0.0, 0.0, 0.0, 0.0, 0.0, 0.0, 0.0, 0.0, 0.0, 0.0, 0.0, 0.0, 0.0, 0.0, 0.0, 0.0, 0.0, 0.0, 0.0, 0.0, 0.0, 0.0, 0.0, 0.0, 0.0, 0.0, 0.0, 0.0, 0.0, 0.0, 0.0, 0.0, 0.0, 0.0, 0.0, 0.0, 0.0, 0.0, 0.0, 0.0, 0.0, 0.0, 0.0, 0.0, 0.0, 0.0, 0.0, 0.0, 0.0, 0.0, 0.0, 0.0, 0.0, 0.0, 0.0, 0.0, 0.0, 0.0, 0.0, 0.0, 0.0, 0.0, 0.0, 0.0, 0.0, 0.0, 0.0, 0.0, 0.0, 0.0, 0.0, 0.0, 0.0, 0.0, 0.0, 0.0, 0.0, 0.0, 0.0, 0.0, 0.0, 0.0, 0.0, 0.0, 0.0, 0.0, 0.0, 0.0, 0.0, 0.0, 0.0, 0.0, 0.0, 0.0, 0.0, 0.0, 0.0, 0.0, 0.0, 0.0, 0.0, 0.0, 0.0, 0.0, 0.0, 0.0, 0.0, 0.0, 0.0, 0.0, 0.0, 0.0, 0.0, 0.0, 0.0, 0.0, 0.0, 0.0, 0.0, 0.0, 0.0, 0.0, 0.0, 0.0, 0.0, 0.0, 0.0, 0.0, 0.0, 0.0, 0.0, 0.0, 0.0, 0.0, 0.0, 0.0, 0.0, 0.0, 0.0, 0.0, 0.0, 0.0, 0.0, 0.9994, 0.6129, 7.828e-05, 0.6129, 0.000556, 7.833e-05, 0.9999, 7.828e-05, 0.0, 0.0, 0.0, 0.0, 0.0, 0.0, 0.0, 0.0, 0.0, 0.0, 0.0, 0.0, 0.0, 0.0, 0.0, 0.0, 0.0, 0.0, 0.0, 0.0, 0.0, 0.0, 0.0, 0.0, 0.0, 0.0, 0.0, 0.0, 0.0, 0.0, 0.0, 0.0, 0.0, 0.0, 0.0, 0.0, 0.0, 0.0, 0.0, 0.0, 0.0, 0.0, 0.0, 0.0, 0.0, 0.0, 0.0, 0.0, 0.0, 0.0, 0.0, 0.0, 0.0, 0.0, 0.0, 0.0, 0.0, 0.0, 0.0, 0.0, 0.0, 0.0, 0.0, 0.0, 0.0, 0.0, 0.0, 0.0, 0.0, 0.0, 0.0, 0.0, 0.0, 0.0, 0.0, 0.0, 0.0, 0.0, 0.0, 0.0, 0.0, 0.0, 0.0, 0.0, 0.0, 0.0, 0.0, 0.0, 0.0, 0.0, 0.0, 0.0, 0.0, 0.0, 0.0, 0.0, 0.0, 0.0, 0.0, 0.0, 0.0, 0.0, 0.0, 0.0, 0.0, 0.0, 0.0, 0.0, 0.0, 0.0, 0.0, 0.0, 0.0, 0.0, 0.0, 0.0, 0.0, 0.0, 0.0, 0.0, 0.0, 0.0, 0.0, 0.0, 0.0, 0.0, 0.0, 0.0, 0.0, 0.0, 0.0, 0.0, 0.0, 0.0, 0.0, 0.0, 0.0, 0.0, 0.0, 0.0, 0.0, 0.0, 0.0, 0.0, 0.0, 0.0, 0.0, 0.0, 0.0, 0.0, 0.0, 0.0, 0.0, 0.0, 0.0, 0.0, 0.0, 0.0, 0.0, 0.0, 0.0, 0.0, 0.0, 0.0, 0.0, 0.0, 0.0, 0.0, 0.0, 0.0, 0.0, 0.0, 0.0, 0.0, 0.0, 0.0, 0.0, 0.0, 0.0, 0.0, 0.0, 0.0, 0.0, 0.0, 0.0, 0.0, 0.0, 0.0, 0.0, 0.0, 0.0, 0.0, 0.0, 0.0, 0.0, 0.0, 0.0, 0.0, 0.0, 0.0, 0.0, 0.0, 0.0, 0.0, 0.0, 0.0, 0.0, 0.0, 0.0, 0.0, 0.0, 0.0, 0.0, 0.0, 0.0, 0.0, 0.0, 0.0, 0.0, 0.0, 0.0, 0.0, 0.0, 0.0, 0.0, 0.0, 0.0, 0.0, 0.0, 0.0, 0.0, 0.0, 0.0, 0.0, 0.0, 0.0, 0.0, 0.0, 0.0, 0.0, 0.0, 0.0, 0.0, 0.0, 0.0, 0.0, 0.0, 0.0, 0.0, 0.0, 0.0, 0.0, 0.0, 0.0, 0.0, 0.0, 0.0, 0.0, 0.0, 0.0, 0.0, 0.0, 0.0, 0.0, 0.0, 0.0, 0.0, 0.0, 0.0, 0.0, 0.0, 0.0, 0.0, 0.0, 0.0, 0.0, 0.0, 0.0, 0.0, 0.0, 0.0, 0.0, 0.0, 0.0, 0.0, 0.0, 0.0, 0.0, 0.0, 0.0, 0.0, 0.0, 0.0, 0.0, 0.0, 0.0, 0.0, 0.0, 0.0, 0.0, 0.0, 0.0, 0.0, 0.0, 0.0, 0.0, 0.0, 0.0, 0.0, 0.0, 0.0, 0.0, 0.0, 0.0, 0.0, 0.0, 0.0, 0.0, 0.0, 0.0, 0.0, 0.0, 0.0, 0.0, 0.0, 0.0, 0.0, 0.0, 0.0, 0.0, 0.0, 0.0, 0.0, 0.0, 0.0, 0.0, 0.0, 0.0, 0.0, 0.0, 0.0, 0.0, 0.0, 0.0, 0.0, 0.0, 0.0, 0.0, 0.0, 0.0, 0.0, 0.0, 0.0, 0.0, 0.0, 0.0, 0.0, 0.0, 0.0, 0.0, 0.0, 0.0, 0.0, 0.0, 0.0, 0.0, 0.0, 0.0, 0.0, 0.0, 0.0, 0.0, 0.0, 0.0, 0.0, 0.0, 0.0, 0.0, 0.0, 0.0, 0.0, 0.0, 0.0, 0.0, 0.0, 0.0, 0.0, 0.0, 0.0, 0.0, 0.0, 0.0, 0.0, 0.0, 0.0, 0.0, 0.0, 0.0, 0.0, 0.0, 0.0, 0.0, 0.0, 0.0, 0.0, 0.0, 0.0, 0.0, 0.0, 0.0, 0.0, 0.0, 0.0, 0.0, 0.0, 0.0, 0.0, 0.0, 0.0, 0.0, 0.0, 0.0, 0.0, 0.0, 0.0, 0.0, 0.0, 0.0, 0.0, 0.0, 0.0, 0.0, 0.0, 0.0, 0.0, 0.0, 0.0, 0.0, 0.0, 0.0, 0.0, 0.0, 0.0, 0.0, 0.0, 0.0, 0.0, 0.0, 0.0, 0.0, 0.0, 0.0, 0.0, 0.0, 0.0, 0.0, 0.0, 0.0, 0.0, 0.0, 0.0, 0.0, 0.0, 0.0, 0.0, 0.0, 0.0, 0.0, 0.0, 0.0, 0.0, 0.0, 0.0, 0.0, 0.0, 0.0, 0.0, 0.0, 0.0, 0.0, 0.0, 0.0, 0.0, 0.0, 0.0, 0.0, 0.0, 0.0, 0.0, 0.0, 0.0, 0.0, 0.0, 0.0, 0.0, 0.0, 0.0, 0.0, 0.0, 0.0, 0.0, 0.0, 0.0, 0.0, 0.0, 0.0, 0.0, 0.0, 0.0, 0.0, 0.0, 0.0, 0.0, 0.0, 0.0, 0.0, 0.0, 0.0, 0.0, 0.0, 0.0, 0.0, 0.0, 0.0, 0.0, 0.0, 0.0, 0.0, 0.0, 0.0, 0.0, 0.0, 0.0, 0.0, 0.0, 0.0, 0.0, 0.0, 0.0, 0.0, 0.0, 0.0, 0.0, 0.0, 0.0, 0.0, 0.0, 0.0, 0.0, 0.0, 0.0, 0.0, 0.0, 0.0, 0.0, 0.0, 0.0, 0.0, 0.0, 0.0, 0.0, 0.0, 0.0, 0.0, 0.0, 0.0, 0.0, 0.0, 0.0, 0.0, 0.0, 0.0, 0.0, 0.0, 0.0, 0.0, 0.0, 0.0, 0.0, 0.0, 0.0, 0.0, 0.0, 0.0, 0.0, 0.0, 0.0, 0.0, 0.0, 0.0, 0.0, 0.0, 0.0, 0.0, 0.0, 0.0, 0.0, 0.0, 0.0, 0.0, 0.0, 0.0, 0.0, 0.0, 0.0, 0.0, 0.0, 0.0, 0.0, 0.0, 0.0, 0.0, 0.0, 0.0, 0.0, 0.0])
me_cylinder.materials.append(mat_material_001)
me_cylinder.use_remesh_preserve_volume = False
me_cylinder.use_remesh_preserve_attributes = False
me_cylinder.use_mirror_vertex_groups = False
me_cylinder.update()

# ---- objects
ob_cylinder = bpy.data.objects.new('Cylinder', me_cylinder)
ob_lamp = bpy.data.objects.new('Lamp', light_lamp)
ob_camera = bpy.data.objects.new('Camera', cam_camera)

# ---- transforms, parenting, visibility, modifiers, constraints
ob_cylinder.location = (0.0, 0.0, 0.9812)
ob_cylinder.rotation_euler = (1.562, -0.0, 0.0)
ob_cylinder.scale = (0.8367, 0.8377, 2.119)
ob_cylinder.lineart.crease_threshold = 0.0
_m = ob_cylinder.modifiers.new('Subsurf', 'SUBSURF')
_m.uv_smooth = 'PRESERVE_CORNERS'
_m.quality = 2
_m.show_only_control_edges = False
ob_lamp.location = (4.076, 1.005, 5.904)
ob_lamp.rotation_euler = (0.6503, 0.05522, 1.866)
ob_lamp.lock_rotations_4d = False
ob_lamp.empty_display_type = 'ARROWS'
ob_lamp.color = (0.0, 0.0, 0.0, 0.0)
ob_lamp.lineart.crease_threshold = 0.0
ob_camera.location = (7.481, -6.508, 5.344)
ob_camera.rotation_euler = (1.109, 0.0, 0.8149)
ob_camera.lock_rotations_4d = False
ob_camera.empty_display_type = 'ARROWS'
ob_camera.color = (0.0, 0.0, 0.0, 0.0)
ob_camera.display_type = 'WIRE'
ob_camera.lineart.crease_threshold = 0.0

# ---- collection membership
col_collection_1.objects.link(ob_cylinder)
col_collection_1.objects.link(ob_lamp)
col_collection_1.objects.link(ob_camera)

# ---- scene / render settings (as saved in the file)
scene.camera = ob_camera
scene.frame_start = 1; scene.frame_end = 250; scene.frame_set(1)
scene.render.engine = 'BLENDER_EEVEE_NEXT'
scene.render.resolution_percentage = 50
scene.render.dither_intensity = 0.0
scene.cycles.use_denoising = False
scene.cycles.samples = 128
scene.cycles.sampling_pattern = 'TABULATED_SOBOL'
scene.cycles.light_sampling_threshold = 0.0
scene.cycles.use_adaptive_sampling = False
scene.cycles.use_light_tree = False
scene.cycles.blur_glossy = 0.0
scene.cycles.sample_clamp_indirect = 0.0
scene.view_settings.view_transform = 'Standard'
bpy.context.view_layer.update()
